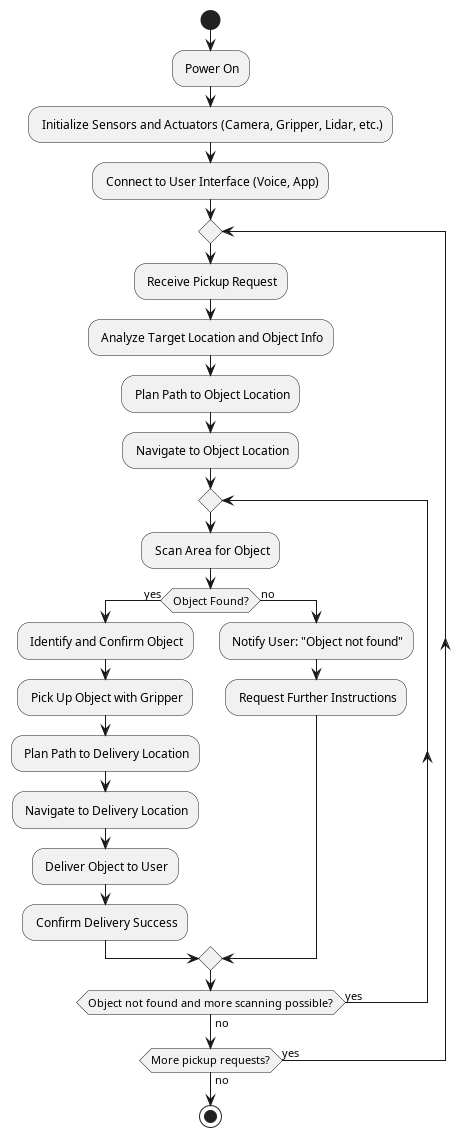

The diagram above was rendered by PlantUML. Its source (embedded in the PNG):
@startuml

start

: Power On;
: Initialize Sensors and Actuators (Camera, Gripper, Lidar, etc.);
: Connect to User Interface (Voice, App);

repeat
    : Receive Pickup Request;
    : Analyze Target Location and Object Info;
    : Plan Path to Object Location;
    : Navigate to Object Location;

    repeat
        : Scan Area for Object;
        if (Object Found?) then (yes)
            : Identify and Confirm Object;
            : Pick Up Object with Gripper;
            : Plan Path to Delivery Location;
            : Navigate to Delivery Location;
            : Deliver Object to User;
            : Confirm Delivery Success;
        else (no)
            : Notify User: "Object not found";
            : Request Further Instructions;
        endif
    repeat while (Object not found and more scanning possible?) is (yes) not (no)

repeat while (More pickup requests?) is (yes) not (no)

stop

@enduml